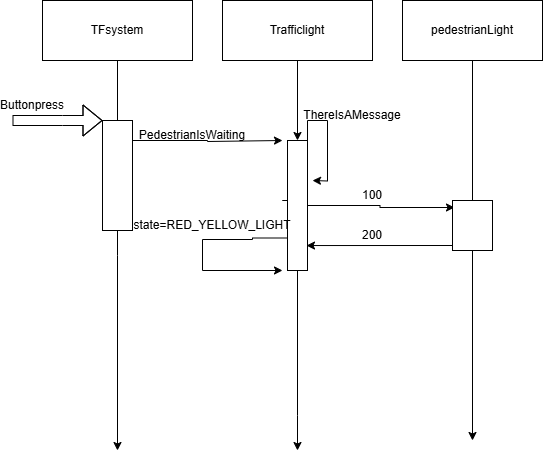

The diagram above was exported from draw.io. Its source (the exported page's mxGraphModel, read from the mxfile embedded in the PNG):
<mxGraphModel dx="2261" dy="746" grid="1" gridSize="10" guides="1" tooltips="1" connect="1" arrows="1" fold="1" page="1" pageScale="1" pageWidth="827" pageHeight="1169" math="0" shadow="0">
  <root>
    <mxCell id="0" />
    <mxCell id="1" parent="0" />
    <mxCell id="PFjnHhorXqAIgKhiTqbn-6" style="edgeStyle=orthogonalEdgeStyle;rounded=0;orthogonalLoop=1;jettySize=auto;html=1;" edge="1" parent="1" source="PFjnHhorXqAIgKhiTqbn-3">
      <mxGeometry relative="1" as="geometry">
        <mxPoint x="115" y="520" as="targetPoint" />
      </mxGeometry>
    </mxCell>
    <mxCell id="PFjnHhorXqAIgKhiTqbn-3" value="TFsystem" style="rounded=0;whiteSpace=wrap;html=1;" vertex="1" parent="1">
      <mxGeometry x="40" y="70" width="150" height="60" as="geometry" />
    </mxCell>
    <mxCell id="PFjnHhorXqAIgKhiTqbn-7" style="edgeStyle=orthogonalEdgeStyle;rounded=0;orthogonalLoop=1;jettySize=auto;html=1;" edge="1" parent="1" source="PFjnHhorXqAIgKhiTqbn-12">
      <mxGeometry relative="1" as="geometry">
        <mxPoint x="295" y="520" as="targetPoint" />
        <Array as="points">
          <mxPoint x="280" y="270" />
          <mxPoint x="295" y="270" />
          <mxPoint x="295" y="485" />
          <mxPoint x="296" y="485" />
        </Array>
      </mxGeometry>
    </mxCell>
    <mxCell id="PFjnHhorXqAIgKhiTqbn-4" value="Trafficlight" style="rounded=0;whiteSpace=wrap;html=1;" vertex="1" parent="1">
      <mxGeometry x="220" y="70" width="150" height="60" as="geometry" />
    </mxCell>
    <mxCell id="PFjnHhorXqAIgKhiTqbn-8" style="edgeStyle=orthogonalEdgeStyle;rounded=0;orthogonalLoop=1;jettySize=auto;html=1;" edge="1" parent="1" source="PFjnHhorXqAIgKhiTqbn-5">
      <mxGeometry relative="1" as="geometry">
        <mxPoint x="470" y="510" as="targetPoint" />
      </mxGeometry>
    </mxCell>
    <mxCell id="PFjnHhorXqAIgKhiTqbn-5" value="pedestrianLight" style="rounded=0;whiteSpace=wrap;html=1;" vertex="1" parent="1">
      <mxGeometry x="400" y="70" width="140" height="60" as="geometry" />
    </mxCell>
    <mxCell id="PFjnHhorXqAIgKhiTqbn-11" style="edgeStyle=orthogonalEdgeStyle;rounded=0;orthogonalLoop=1;jettySize=auto;html=1;exitX=1;exitY=0;exitDx=0;exitDy=0;" edge="1" parent="1" source="PFjnHhorXqAIgKhiTqbn-10">
      <mxGeometry relative="1" as="geometry">
        <mxPoint x="280" y="210" as="targetPoint" />
        <Array as="points">
          <mxPoint x="130" y="210" />
          <mxPoint x="205" y="210" />
          <mxPoint x="205" y="211" />
        </Array>
      </mxGeometry>
    </mxCell>
    <mxCell id="PFjnHhorXqAIgKhiTqbn-10" value="" style="rounded=0;whiteSpace=wrap;html=1;" vertex="1" parent="1">
      <mxGeometry x="100" y="190" width="30" height="110" as="geometry" />
    </mxCell>
    <mxCell id="PFjnHhorXqAIgKhiTqbn-13" value="" style="edgeStyle=orthogonalEdgeStyle;rounded=0;orthogonalLoop=1;jettySize=auto;html=1;" edge="1" parent="1" source="PFjnHhorXqAIgKhiTqbn-4" target="PFjnHhorXqAIgKhiTqbn-12">
      <mxGeometry relative="1" as="geometry">
        <mxPoint x="295" y="720" as="targetPoint" />
        <mxPoint x="295" y="130" as="sourcePoint" />
      </mxGeometry>
    </mxCell>
    <mxCell id="PFjnHhorXqAIgKhiTqbn-15" style="edgeStyle=orthogonalEdgeStyle;rounded=0;orthogonalLoop=1;jettySize=auto;html=1;exitX=1;exitY=0;exitDx=0;exitDy=0;" edge="1" parent="1" source="PFjnHhorXqAIgKhiTqbn-12">
      <mxGeometry relative="1" as="geometry">
        <mxPoint x="310" y="250" as="targetPoint" />
      </mxGeometry>
    </mxCell>
    <mxCell id="PFjnHhorXqAIgKhiTqbn-17" style="edgeStyle=orthogonalEdgeStyle;rounded=0;orthogonalLoop=1;jettySize=auto;html=1;entryX=0.05;entryY=0.14;entryDx=0;entryDy=0;entryPerimeter=0;" edge="1" parent="1" source="PFjnHhorXqAIgKhiTqbn-12" target="PFjnHhorXqAIgKhiTqbn-16">
      <mxGeometry relative="1" as="geometry">
        <mxPoint x="440" y="275" as="targetPoint" />
      </mxGeometry>
    </mxCell>
    <mxCell id="PFjnHhorXqAIgKhiTqbn-25" style="edgeStyle=orthogonalEdgeStyle;rounded=0;orthogonalLoop=1;jettySize=auto;html=1;exitX=0;exitY=0.75;exitDx=0;exitDy=0;" edge="1" parent="1" source="PFjnHhorXqAIgKhiTqbn-12">
      <mxGeometry relative="1" as="geometry">
        <mxPoint x="280" y="340" as="targetPoint" />
        <Array as="points">
          <mxPoint x="250" y="308" />
          <mxPoint x="250" y="309" />
          <mxPoint x="200" y="309" />
          <mxPoint x="200" y="340" />
        </Array>
      </mxGeometry>
    </mxCell>
    <mxCell id="PFjnHhorXqAIgKhiTqbn-12" value="" style="rounded=0;whiteSpace=wrap;html=1;" vertex="1" parent="1">
      <mxGeometry x="285" y="210" width="20" height="130" as="geometry" />
    </mxCell>
    <mxCell id="PFjnHhorXqAIgKhiTqbn-14" value="PedestrianIsWaiting" style="text;html=1;align=center;verticalAlign=middle;whiteSpace=wrap;rounded=0;" vertex="1" parent="1">
      <mxGeometry x="160" y="190" width="60" height="30" as="geometry" />
    </mxCell>
    <mxCell id="PFjnHhorXqAIgKhiTqbn-16" value="" style="rounded=0;whiteSpace=wrap;html=1;" vertex="1" parent="1">
      <mxGeometry x="450" y="270" width="40" height="50" as="geometry" />
    </mxCell>
    <mxCell id="PFjnHhorXqAIgKhiTqbn-18" value="100" style="text;html=1;align=center;verticalAlign=middle;whiteSpace=wrap;rounded=0;" vertex="1" parent="1">
      <mxGeometry x="340" y="250" width="60" height="30" as="geometry" />
    </mxCell>
    <mxCell id="PFjnHhorXqAIgKhiTqbn-19" value="" style="shape=flexArrow;endArrow=classic;html=1;rounded=0;entryX=0;entryY=0;entryDx=0;entryDy=0;" edge="1" parent="1" target="PFjnHhorXqAIgKhiTqbn-10">
      <mxGeometry width="50" height="50" relative="1" as="geometry">
        <mxPoint x="10" y="190" as="sourcePoint" />
        <mxPoint x="440" y="360" as="targetPoint" />
        <Array as="points">
          <mxPoint x="60" y="190" />
        </Array>
      </mxGeometry>
    </mxCell>
    <mxCell id="PFjnHhorXqAIgKhiTqbn-20" value="Buttonpress" style="text;html=1;align=center;verticalAlign=middle;whiteSpace=wrap;rounded=0;" vertex="1" parent="1">
      <mxGeometry y="160" width="60" height="30" as="geometry" />
    </mxCell>
    <mxCell id="PFjnHhorXqAIgKhiTqbn-21" value="ThereIsAMessage" style="text;html=1;align=center;verticalAlign=middle;whiteSpace=wrap;rounded=0;" vertex="1" parent="1">
      <mxGeometry x="320" y="170" width="60" height="30" as="geometry" />
    </mxCell>
    <mxCell id="PFjnHhorXqAIgKhiTqbn-22" style="edgeStyle=orthogonalEdgeStyle;rounded=0;orthogonalLoop=1;jettySize=auto;html=1;exitX=0;exitY=1;exitDx=0;exitDy=0;entryX=0.95;entryY=0.808;entryDx=0;entryDy=0;entryPerimeter=0;" edge="1" parent="1" source="PFjnHhorXqAIgKhiTqbn-16" target="PFjnHhorXqAIgKhiTqbn-12">
      <mxGeometry relative="1" as="geometry">
        <Array as="points">
          <mxPoint x="450" y="315" />
        </Array>
      </mxGeometry>
    </mxCell>
    <mxCell id="PFjnHhorXqAIgKhiTqbn-23" value="200" style="text;html=1;align=center;verticalAlign=middle;whiteSpace=wrap;rounded=0;" vertex="1" parent="1">
      <mxGeometry x="340" y="290" width="60" height="30" as="geometry" />
    </mxCell>
    <mxCell id="PFjnHhorXqAIgKhiTqbn-26" value="state=RED_YELLOW_LIGHT" style="text;html=1;align=center;verticalAlign=middle;whiteSpace=wrap;rounded=0;" vertex="1" parent="1">
      <mxGeometry x="180" y="280" width="60" height="30" as="geometry" />
    </mxCell>
  </root>
</mxGraphModel>